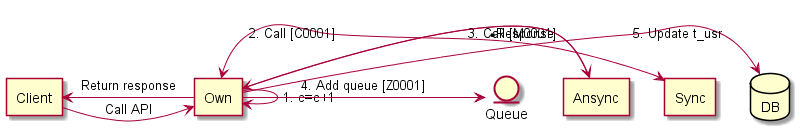

The diagram above was rendered by PlantUML. Its source (embedded in the PNG):
@startuml
agent Client
agent Own
agent Sync
agent Ansync
entity Queue
database DB
Client -> Own:  Call API
Own -> Own : 1. c=c+1
Own <-> Sync : 2. Call [C0001]
Own -> Ansync : 3. Call [M0001]
Ansync -> Own : ** Response
Own -> Queue : 4. Add queue [Z0001]
Own -> DB : 5. Update t_usr
Own -> Client : Return response
@enduml